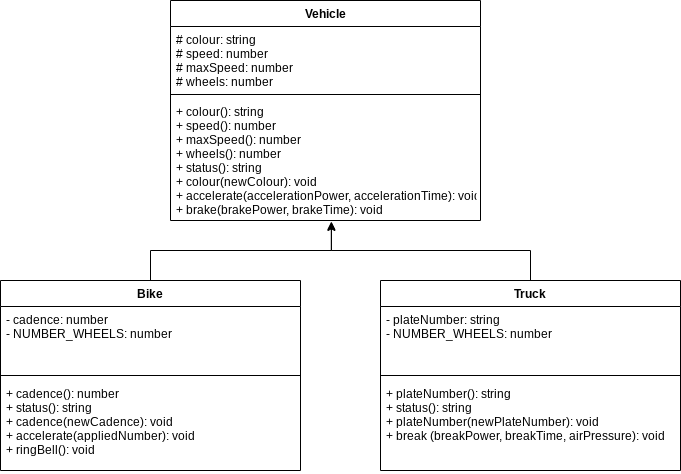

The diagram above was exported from draw.io. Its source (the exported page's mxGraphModel, read from the mxfile embedded in the PNG):
<mxGraphModel dx="1673" dy="523" grid="1" gridSize="10" guides="1" tooltips="1" connect="1" arrows="1" fold="1" page="1" pageScale="1" pageWidth="827" pageHeight="1169" math="0" shadow="0">
  <root>
    <mxCell id="0" />
    <mxCell id="1" parent="0" />
    <mxCell id="180" value="Vehicle" style="swimlane;fontStyle=1;align=center;verticalAlign=top;childLayout=stackLayout;horizontal=1;startSize=26;horizontalStack=0;resizeParent=1;resizeParentMax=0;resizeLast=0;collapsible=1;marginBottom=0;" parent="1" vertex="1">
      <mxGeometry x="150" y="40" width="310" height="220" as="geometry">
        <mxRectangle x="40" y="40" width="110" height="30" as="alternateBounds" />
      </mxGeometry>
    </mxCell>
    <mxCell id="181" value="# colour: string&#10;# speed: number&#10;# maxSpeed: number&#10;# wheels: number" style="text;strokeColor=none;fillColor=none;align=left;verticalAlign=top;spacingLeft=4;spacingRight=4;overflow=hidden;rotatable=0;points=[[0,0.5],[1,0.5]];portConstraint=eastwest;" parent="180" vertex="1">
      <mxGeometry y="26" width="310" height="64" as="geometry" />
    </mxCell>
    <mxCell id="182" value="" style="line;strokeWidth=1;fillColor=none;align=left;verticalAlign=middle;spacingTop=-1;spacingLeft=3;spacingRight=3;rotatable=0;labelPosition=right;points=[];portConstraint=eastwest;strokeColor=inherit;" parent="180" vertex="1">
      <mxGeometry y="90" width="310" height="8" as="geometry" />
    </mxCell>
    <mxCell id="183" value="+ colour(): string&#10;+ speed(): number&#10;+ maxSpeed(): number&#10;+ wheels(): number&#10;+ status(): string&#10;+ colour(newColour): void&#10;+ accelerate(accelerationPower, accelerationTime): void&#10;+ brake(brakePower, brakeTime): void" style="text;strokeColor=none;fillColor=none;align=left;verticalAlign=top;spacingLeft=4;spacingRight=4;overflow=hidden;rotatable=0;points=[[0,0.5],[1,0.5]];portConstraint=eastwest;" parent="180" vertex="1">
      <mxGeometry y="98" width="310" height="122" as="geometry" />
    </mxCell>
    <mxCell id="207" style="edgeStyle=elbowEdgeStyle;rounded=0;elbow=vertical;html=1;entryX=0.519;entryY=1.016;entryDx=0;entryDy=0;entryPerimeter=0;" parent="1" source="198" target="183" edge="1">
      <mxGeometry relative="1" as="geometry">
        <Array as="points">
          <mxPoint x="510" y="290" />
          <mxPoint x="410" y="290" />
        </Array>
      </mxGeometry>
    </mxCell>
    <mxCell id="198" value="Truck" style="swimlane;fontStyle=1;align=center;verticalAlign=top;childLayout=stackLayout;horizontal=1;startSize=26;horizontalStack=0;resizeParent=1;resizeParentMax=0;resizeLast=0;collapsible=1;marginBottom=0;" parent="1" vertex="1">
      <mxGeometry x="360" y="320" width="300" height="190" as="geometry">
        <mxRectangle x="40" y="40" width="110" height="30" as="alternateBounds" />
      </mxGeometry>
    </mxCell>
    <mxCell id="199" value="- plateNumber: string&#10;- NUMBER_WHEELS: number" style="text;strokeColor=none;fillColor=none;align=left;verticalAlign=top;spacingLeft=4;spacingRight=4;overflow=hidden;rotatable=0;points=[[0,0.5],[1,0.5]];portConstraint=eastwest;" parent="198" vertex="1">
      <mxGeometry y="26" width="300" height="64" as="geometry" />
    </mxCell>
    <mxCell id="200" value="" style="line;strokeWidth=1;fillColor=none;align=left;verticalAlign=middle;spacingTop=-1;spacingLeft=3;spacingRight=3;rotatable=0;labelPosition=right;points=[];portConstraint=eastwest;strokeColor=inherit;" parent="198" vertex="1">
      <mxGeometry y="90" width="300" height="10" as="geometry" />
    </mxCell>
    <mxCell id="201" value="+ plateNumber(): string&#10;+ status(): string&#10;+ plateNumber(newPlateNumber): void&#10;+ break (breakPower, breakTime, airPressure): void" style="text;strokeColor=none;fillColor=none;align=left;verticalAlign=top;spacingLeft=4;spacingRight=4;overflow=hidden;rotatable=0;points=[[0,0.5],[1,0.5]];portConstraint=eastwest;" parent="198" vertex="1">
      <mxGeometry y="100" width="300" height="90" as="geometry" />
    </mxCell>
    <mxCell id="206" style="edgeStyle=elbowEdgeStyle;html=1;entryX=0.519;entryY=1.008;entryDx=0;entryDy=0;entryPerimeter=0;elbow=vertical;rounded=0;" parent="1" source="202" target="183" edge="1">
      <mxGeometry relative="1" as="geometry" />
    </mxCell>
    <mxCell id="202" value="Bike" style="swimlane;fontStyle=1;align=center;verticalAlign=top;childLayout=stackLayout;horizontal=1;startSize=26;horizontalStack=0;resizeParent=1;resizeParentMax=0;resizeLast=0;collapsible=1;marginBottom=0;" parent="1" vertex="1">
      <mxGeometry x="-20" y="320" width="300" height="190" as="geometry">
        <mxRectangle x="40" y="40" width="110" height="30" as="alternateBounds" />
      </mxGeometry>
    </mxCell>
    <mxCell id="203" value="- cadence: number&#10;- NUMBER_WHEELS: number" style="text;strokeColor=none;fillColor=none;align=left;verticalAlign=top;spacingLeft=4;spacingRight=4;overflow=hidden;rotatable=0;points=[[0,0.5],[1,0.5]];portConstraint=eastwest;" parent="202" vertex="1">
      <mxGeometry y="26" width="300" height="64" as="geometry" />
    </mxCell>
    <mxCell id="204" value="" style="line;strokeWidth=1;fillColor=none;align=left;verticalAlign=middle;spacingTop=-1;spacingLeft=3;spacingRight=3;rotatable=0;labelPosition=right;points=[];portConstraint=eastwest;strokeColor=inherit;" parent="202" vertex="1">
      <mxGeometry y="90" width="300" height="10" as="geometry" />
    </mxCell>
    <mxCell id="205" value="+ cadence(): number&#10;+ status(): string&#10;+ cadence(newCadence): void&#10;+ accelerate(appliedNumber): void&#10;+ ringBell(): void" style="text;strokeColor=none;fillColor=none;align=left;verticalAlign=top;spacingLeft=4;spacingRight=4;overflow=hidden;rotatable=0;points=[[0,0.5],[1,0.5]];portConstraint=eastwest;" parent="202" vertex="1">
      <mxGeometry y="100" width="300" height="90" as="geometry" />
    </mxCell>
  </root>
</mxGraphModel>